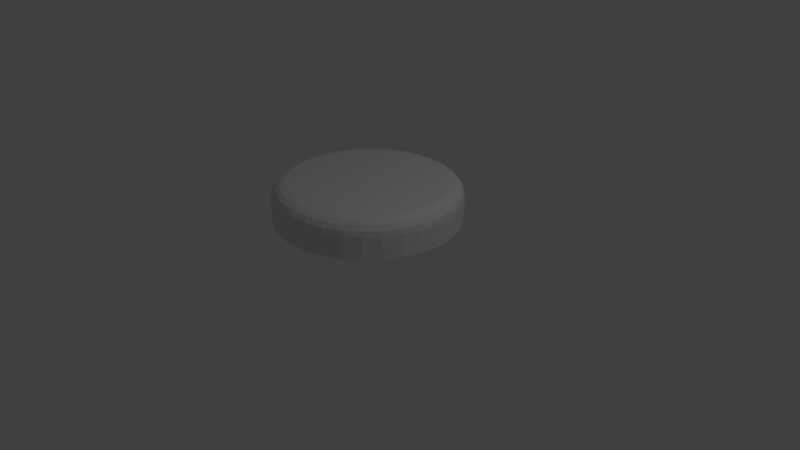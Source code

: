 # Source: number_token_10.blend  (saved by Blender 2.79.0; exported with 4.5.12 LTS)
import bpy
from mathutils import Matrix  # noqa: F401  (used for matrix-valued properties, if any)

bpy.ops.wm.read_factory_settings(use_empty=True)
scene = bpy.context.scene
scene.name = 'Scene'

# ---- collections
col_collection_1 = bpy.data.collections.new('Collection 1'); scene.collection.children.link(col_collection_1)

# ---- world
world_world = bpy.data.worlds.new('World'); scene.world = world_world
world_world.color = (0.05088, 0.05088, 0.05088)
world_world.use_sun_shadow = False
world_world.sun_shadow_jitter_overblur = 0.0
world_world.cycles.sampling_method = 'MANUAL'

# ---- cameras
cam_camera = bpy.data.cameras.new('Camera')
cam_camera.clip_end = 100.0
cam_camera.lens = 35.0
cam_camera.sensor_width = 32.0
cam_camera.sensor_height = 18.0
cam_camera.ortho_scale = 7.314
cam_camera.dof.focus_distance = 0.0
cam_camera.dof.aperture_fstop = 128.0

# ---- lights
light_lamp = bpy.data.lights.new('Lamp', 'POINT')
light_lamp.transmission_factor = 0.0
light_lamp.cutoff_distance = 30.0
light_lamp.energy = 100.0
light_lamp.shadow_buffer_clip_start = 1.001
light_lamp.shadow_soft_size = 0.1
light_lamp.shadow_maximum_resolution = 0.006
light_lamp.use_absolute_resolution = True

# ---- meshes
me_cylinder = bpy.data.meshes.new('Cylinder')
me_cylinder.from_pydata([(-1.748e-08, 1.2, 0.5584), (0.2341, 1.177, 0.5584), (0.4592, 1.109, 0.5584), (0.6667, 0.9978, 0.5584), (0.8485, 0.8485, 0.5584), (0.9978, 0.6667, 0.5584), (1.109, 0.4592, 0.5584), (1.177, 0.2341, 0.5584), (1.2, 3.025e-08, 0.5584), (1.177, -0.2341, 0.5584), (1.109, -0.4592, 0.5584), (0.9978, -0.6667, 0.5584), (0.8485, -0.8485, 0.5584), (0.6667, -0.9978, 0.5584), (0.4592, -1.109, 0.5584), (0.2341, -1.177, 0.5584), (-4.085e-07, -1.2, 0.5584), (-0.2341, -1.177, 0.5584), (-0.4592, -1.109, 0.5584), (-0.6667, -0.9978, 0.5584), (-0.8485, -0.8485, 0.5584), (-0.9978, -0.6667, 0.5584), (-1.109, -0.4592, 0.5584), (-1.177, -0.2341, 0.5584), (-1.2, 1.098e-06, 0.5584), (-1.177, 0.2341, 0.5584), (-1.109, 0.4592, 0.5584), (-0.9978, 0.6667, 0.5584), (-0.8485, 0.8485, 0.5584), (-0.6667, 0.9978, 0.5584), (-0.4592, 1.109, 0.5584), (-0.2341, 1.177, 0.5584), (-1.561e-07, 1.018, 1.032), (-1.748e-08, 1.2, 0.8512), (-1.031e-07, 1.088, 1.018), (-5.799e-08, 1.147, 0.9791), (-2.796e-08, 1.186, 0.9204), (0.1986, 0.9987, 1.032), (0.2341, 1.177, 0.8512), (0.2122, 1.067, 1.018), (0.2237, 1.125, 0.9791), (0.2314, 1.163, 0.9204), (0.3897, 0.9407, 1.032), (0.4592, 1.109, 0.8512), (0.4163, 1.005, 1.018), (0.4388, 1.059, 0.9791), (0.4539, 1.096, 0.9204), (0.5657, 0.8466, 1.032), (0.6667, 0.9978, 0.8512), (0.6043, 0.9045, 1.018), (0.6371, 0.9535, 0.9791), (0.659, 0.9863, 0.9204), (0.72, 0.72, 1.032), (0.8485, 0.8485, 0.8512), (0.7692, 0.7692, 1.018), (0.8109, 0.8109, 0.9791), (0.8387, 0.8387, 0.9204), (0.8466, 0.5657, 1.032), (0.9978, 0.6667, 0.8512), (0.9045, 0.6043, 1.018), (0.9535, 0.6371, 0.9791), (0.9863, 0.659, 0.9204), (0.9407, 0.3897, 1.032), (1.109, 0.4592, 0.8512), (1.005, 0.4163, 1.018), (1.059, 0.4388, 0.9791), (1.096, 0.4539, 0.9204), (0.9987, 0.1986, 1.032), (1.177, 0.2341, 0.8512), (1.067, 0.2122, 1.018), (1.125, 0.2237, 0.9791), (1.163, 0.2314, 0.9204), (1.018, -2.682e-08, 1.032), (1.2, 3.025e-08, 0.8512), (1.088, -4.889e-09, 1.018), (1.147, 1.369e-08, 0.9791), (1.186, 2.584e-08, 0.9204), (0.9987, -0.1986, 1.032), (1.177, -0.2341, 0.8512), (1.067, -0.2122, 1.018), (1.125, -0.2237, 0.9791), (1.163, -0.2314, 0.9204), (0.9407, -0.3897, 1.032), (1.109, -0.4592, 0.8512), (1.005, -0.4163, 1.018), (1.059, -0.4388, 0.9791), (1.096, -0.4539, 0.9204), (0.8466, -0.5657, 1.032), (0.9978, -0.6667, 0.8512), (0.9045, -0.6043, 1.018), (0.9535, -0.6371, 0.9791), (0.9863, -0.659, 0.9204), (0.72, -0.72, 1.032), (0.8485, -0.8485, 0.8512), (0.7692, -0.7692, 1.018), (0.8109, -0.8109, 0.9791), (0.8387, -0.8387, 0.9204), (0.5657, -0.8466, 1.032), (0.6667, -0.9978, 0.8512), (0.6043, -0.9045, 1.018), (0.6371, -0.9535, 0.9791), (0.659, -0.9863, 0.9204), (0.3897, -0.9407, 1.032), (0.4592, -1.109, 0.8512), (0.4163, -1.005, 1.018), (0.4388, -1.059, 0.9791), (0.4539, -1.096, 0.9204), (0.1986, -0.9987, 1.032), (0.2341, -1.177, 0.8512), (0.2122, -1.067, 1.018), (0.2237, -1.125, 0.9791), (0.2314, -1.163, 0.9204), (-2.991e-07, -1.018, 1.032), (-4.085e-07, -1.2, 0.8512), (-3.409e-07, -1.088, 1.018), (-3.765e-07, -1.147, 0.9791), (-4.001e-07, -1.186, 0.9204), (-0.1986, -0.9987, 1.032), (-0.2341, -1.177, 0.8512), (-0.2122, -1.067, 1.018), (-0.2237, -1.125, 0.9791), (-0.2314, -1.163, 0.9204), (-0.3897, -0.9407, 1.032), (-0.4592, -1.109, 0.8512), (-0.4163, -1.005, 1.018), (-0.4388, -1.059, 0.9791), (-0.4539, -1.096, 0.9204), (-0.5657, -0.8466, 1.032), (-0.6667, -0.9978, 0.8512), (-0.6043, -0.9045, 1.018), (-0.6371, -0.9535, 0.9791), (-0.659, -0.9863, 0.9204), (-0.72, -0.72, 1.032), (-0.8485, -0.8485, 0.8512), (-0.7692, -0.7692, 1.018), (-0.8109, -0.8109, 0.9791), (-0.8387, -0.8387, 0.9204), (-0.8466, -0.5657, 1.032), (-0.9978, -0.6667, 0.8512), (-0.9045, -0.6043, 1.018), (-0.9535, -0.6371, 0.9791), (-0.9863, -0.659, 0.9204), (-0.9407, -0.3897, 1.032), (-1.109, -0.4592, 0.8512), (-1.005, -0.4163, 1.018), (-1.059, -0.4388, 0.9791), (-1.096, -0.4539, 0.9204), (-0.9987, -0.1986, 1.032), (-1.177, -0.2341, 0.8512), (-1.067, -0.2122, 1.018), (-1.125, -0.2237, 0.9791), (-1.163, -0.2314, 0.9204), (-1.018, 7.667e-07, 1.032), (-1.2, 1.098e-06, 0.8512), (-1.088, 8.937e-07, 1.018), (-1.147, 1.001e-06, 0.9791), (-1.186, 1.073e-06, 0.9204), (-0.9987, 0.1986, 1.032), (-1.177, 0.2341, 0.8512), (-1.067, 0.2122, 1.018), (-1.125, 0.2237, 0.9791), (-1.163, 0.2314, 0.9204), (-0.9407, 0.3897, 1.032), (-1.109, 0.4592, 0.8512), (-1.005, 0.4163, 1.018), (-1.059, 0.4388, 0.9791), (-1.096, 0.4539, 0.9204), (-0.8466, 0.5657, 1.032), (-0.9978, 0.6667, 0.8512), (-0.9045, 0.6043, 1.018), (-0.9535, 0.6371, 0.9791), (-0.9863, 0.659, 0.9204), (-0.72, 0.72, 1.032), (-0.8485, 0.8485, 0.8512), (-0.7692, 0.7692, 1.018), (-0.8109, 0.8109, 0.9791), (-0.8387, 0.8387, 0.9204), (-0.5657, 0.8466, 1.032), (-0.6667, 0.9978, 0.8512), (-0.6043, 0.9045, 1.018), (-0.6371, 0.9535, 0.9791), (-0.659, 0.9863, 0.9204), (-0.3897, 0.9407, 1.032), (-0.4592, 1.109, 0.8512), (-0.4163, 1.005, 1.018), (-0.4388, 1.059, 0.9791), (-0.4539, 1.096, 0.9204), (-0.1986, 0.9987, 1.032), (-0.2341, 1.177, 0.8512), (-0.2122, 1.067, 1.018), (-0.2237, 1.125, 0.9791), (-0.2314, 1.163, 0.9204)], [], [(31, 188, 33, 0), (2, 43, 48, 3), (3, 48, 53, 4), (4, 53, 58, 5), (5, 58, 63, 6), (6, 63, 68, 7), (7, 68, 73, 8), (8, 73, 78, 9), (9, 78, 83, 10), (10, 83, 88, 11), (11, 88, 93, 12), (12, 93, 98, 13), (13, 98, 103, 14), (14, 103, 108, 15), (15, 108, 113, 16), (16, 113, 118, 17), (17, 118, 123, 18), (18, 123, 128, 19), (19, 128, 133, 20), (20, 133, 138, 21), (21, 138, 143, 22), (22, 143, 148, 23), (23, 148, 153, 24), (24, 153, 158, 25), (25, 158, 163, 26), (26, 163, 168, 27), (27, 168, 173, 28), (28, 173, 178, 29), (29, 178, 183, 30), (30, 183, 188, 31), (0, 33, 38, 1), (1, 38, 43, 2), (0, 1, 2, 3, 4, 5, 6, 7, 8, 9, 10, 11, 12, 13, 14, 15, 16, 17, 18, 19, 20, 21, 22, 23, 24, 25, 26, 27, 28, 29, 30, 31), (38, 33, 36, 41), (41, 36, 35, 40), (40, 35, 34, 39), (39, 34, 32, 37), (43, 38, 41, 46), (46, 41, 40, 45), (45, 40, 39, 44), (44, 39, 37, 42), (48, 43, 46, 51), (51, 46, 45, 50), (50, 45, 44, 49), (49, 44, 42, 47), (53, 48, 51, 56), (56, 51, 50, 55), (55, 50, 49, 54), (54, 49, 47, 52), (58, 53, 56, 61), (61, 56, 55, 60), (60, 55, 54, 59), (59, 54, 52, 57), (63, 58, 61, 66), (66, 61, 60, 65), (65, 60, 59, 64), (64, 59, 57, 62), (68, 63, 66, 71), (71, 66, 65, 70), (70, 65, 64, 69), (69, 64, 62, 67), (73, 68, 71, 76), (76, 71, 70, 75), (75, 70, 69, 74), (74, 69, 67, 72), (78, 73, 76, 81), (81, 76, 75, 80), (80, 75, 74, 79), (79, 74, 72, 77), (83, 78, 81, 86), (86, 81, 80, 85), (85, 80, 79, 84), (84, 79, 77, 82), (88, 83, 86, 91), (91, 86, 85, 90), (90, 85, 84, 89), (89, 84, 82, 87), (93, 88, 91, 96), (96, 91, 90, 95), (95, 90, 89, 94), (94, 89, 87, 92), (98, 93, 96, 101), (101, 96, 95, 100), (100, 95, 94, 99), (99, 94, 92, 97), (103, 98, 101, 106), (106, 101, 100, 105), (105, 100, 99, 104), (104, 99, 97, 102), (108, 103, 106, 111), (111, 106, 105, 110), (110, 105, 104, 109), (109, 104, 102, 107), (113, 108, 111, 116), (116, 111, 110, 115), (115, 110, 109, 114), (114, 109, 107, 112), (118, 113, 116, 121), (121, 116, 115, 120), (120, 115, 114, 119), (119, 114, 112, 117), (123, 118, 121, 126), (126, 121, 120, 125), (125, 120, 119, 124), (124, 119, 117, 122), (128, 123, 126, 131), (131, 126, 125, 130), (130, 125, 124, 129), (129, 124, 122, 127), (133, 128, 131, 136), (136, 131, 130, 135), (135, 130, 129, 134), (134, 129, 127, 132), (138, 133, 136, 141), (141, 136, 135, 140), (140, 135, 134, 139), (139, 134, 132, 137), (143, 138, 141, 146), (146, 141, 140, 145), (145, 140, 139, 144), (144, 139, 137, 142), (148, 143, 146, 151), (151, 146, 145, 150), (150, 145, 144, 149), (149, 144, 142, 147), (153, 148, 151, 156), (156, 151, 150, 155), (155, 150, 149, 154), (154, 149, 147, 152), (158, 153, 156, 161), (161, 156, 155, 160), (160, 155, 154, 159), (159, 154, 152, 157), (163, 158, 161, 166), (166, 161, 160, 165), (165, 160, 159, 164), (164, 159, 157, 162), (168, 163, 166, 171), (171, 166, 165, 170), (170, 165, 164, 169), (169, 164, 162, 167), (173, 168, 171, 176), (176, 171, 170, 175), (175, 170, 169, 174), (174, 169, 167, 172), (178, 173, 176, 181), (181, 176, 175, 180), (180, 175, 174, 179), (179, 174, 172, 177), (183, 178, 181, 186), (186, 181, 180, 185), (185, 180, 179, 184), (184, 179, 177, 182), (188, 183, 186, 191), (191, 186, 185, 190), (190, 185, 184, 189), (189, 184, 182, 187), (33, 188, 191, 36), (36, 191, 190, 35), (35, 190, 189, 34), (34, 189, 187, 32), (37, 32, 187, 182, 177, 172, 167, 162, 157, 152, 147, 142, 137, 132, 127, 122, 117, 112, 107, 102, 97, 92, 87, 82, 77, 72, 67, 62, 57, 52, 47, 42)])
_uv = me_cylinder.uv_layers.new(name='UVMap')
_uv.uv.foreach_set('vector', [0.1021, 0.4999, 0.1413, 0.4522, 0.1773, 0.4763, 0.1481, 0.5306, 0.2536, 0.5626, 0.2598, 0.5012, 0.3031, 0.5012, 0.309, 0.5626, 0.309, 0.5626, 0.3031, 0.5012, 0.3455, 0.4927, 0.3634, 0.5518, 0.3634, 0.5518, 0.3455, 0.4927, 0.3855, 0.4762, 0.4145, 0.5306, 0.4145, 0.5306, 0.3855, 0.4762, 0.4216, 0.4521, 0.4606, 0.4999, 0.4606, 0.4999, 0.4216, 0.4521, 0.4522, 0.4215, 0.4998, 0.4607, 0.4998, 0.4607, 0.4522, 0.4215, 0.4762, 0.3854, 0.5306, 0.4146, 0.5306, 0.4146, 0.4762, 0.3854, 0.4928, 0.3454, 0.5519, 0.3634, 0.5519, 0.3634, 0.4928, 0.3454, 0.5013, 0.3029, 0.5627, 0.3091, 0.5627, 0.3091, 0.5013, 0.3029, 0.5013, 0.2596, 0.5627, 0.2536, 0.5627, 0.2536, 0.5013, 0.2596, 0.4928, 0.2171, 0.5519, 0.1993, 0.5519, 0.1993, 0.4928, 0.2171, 0.4762, 0.1771, 0.5307, 0.1481, 0.5307, 0.1481, 0.4762, 0.1771, 0.4521, 0.1411, 0.4999, 0.1021, 0.4999, 0.1021, 0.4521, 0.1411, 0.4215, 0.1105, 0.4607, 0.06289, 0.4607, 0.06289, 0.4215, 0.1105, 0.3855, 0.08648, 0.4147, 0.03211, 0.4147, 0.03211, 0.3855, 0.08648, 0.3455, 0.06993, 0.3635, 0.01091, 0.3635, 0.01091, 0.3455, 0.06993, 0.303, 0.0615, 0.3091, 0.0001026, 0.3091, 0.0001026, 0.303, 0.0615, 0.2597, 0.06152, 0.2537, 9.996e-05, 0.2537, 9.996e-05, 0.2597, 0.06152, 0.2172, 0.06998, 0.1994, 0.0109, 0.1994, 0.0109, 0.2172, 0.06998, 0.1772, 0.08657, 0.1482, 0.0321, 0.1482, 0.0321, 0.1772, 0.08657, 0.1412, 0.1106, 0.1021, 0.06287, 0.1021, 0.06287, 0.1412, 0.1106, 0.1106, 0.1413, 0.06295, 0.102, 0.06295, 0.102, 0.1106, 0.1413, 0.08653, 0.1773, 0.03215, 0.1481, 0.03215, 0.1481, 0.08653, 0.1773, 0.06996, 0.2173, 0.01093, 0.1993, 0.01093, 0.1993, 0.06996, 0.2173, 0.06152, 0.2598, 0.00011, 0.2536, 0.00011, 0.2536, 0.06152, 0.2598, 0.06153, 0.3031, 9.996e-05, 0.3091, 9.996e-05, 0.3091, 0.06153, 0.3031, 0.06999, 0.3456, 0.0109, 0.3634, 0.0109, 0.3634, 0.06999, 0.3456, 0.08657, 0.3856, 0.0321, 0.4146, 0.0321, 0.4146, 0.08657, 0.3856, 0.1106, 0.4216, 0.06289, 0.4607, 0.06289, 0.4607, 0.1106, 0.4216, 0.1413, 0.4522, 0.1021, 0.4999, 0.1481, 0.5306, 0.1773, 0.4763, 0.2173, 0.4928, 0.1993, 0.5518, 0.1993, 0.5518, 0.2173, 0.4928, 0.2598, 0.5012, 0.2536, 0.5626, 0.3222, 0.5877, 0.3579, 0.6116, 0.3884, 0.6421, 0.4123, 0.6778, 0.4288, 0.7176, 0.4372, 0.7598, 0.4372, 0.8029, 0.4288, 0.8451, 0.4123, 0.8849, 0.3884, 0.9207, 0.3579, 0.9511, 0.3222, 0.975, 0.2824, 0.9915, 0.2402, 0.9999, 0.1971, 0.9999, 0.1549, 0.9915, 0.1151, 0.975, 0.07933, 0.9511, 0.04889, 0.9207, 0.02497, 0.8849, 0.008499, 0.8451, 0.0001001, 0.8029, 9.996e-05, 0.7598, 0.008498, 0.7176, 0.02497, 0.6778, 0.04889, 0.6421, 0.07933, 0.6116, 0.1151, 0.5877, 0.1549, 0.5712, 0.1971, 0.5628, 0.2402, 0.5628, 0.2824, 0.5712, 0.2173, 0.4928, 0.1773, 0.4763, 0.1833, 0.4649, 0.221, 0.4805, 0.221, 0.4805, 0.1833, 0.4649, 0.1891, 0.454, 0.2245, 0.4687, 0.2245, 0.4687, 0.1891, 0.454, 0.1947, 0.4433, 0.228, 0.4571, 0.228, 0.4571, 0.1947, 0.4433, 0.2004, 0.4328, 0.2315, 0.4456, 0.2598, 0.5012, 0.2173, 0.4928, 0.221, 0.4805, 0.261, 0.4885, 0.261, 0.4885, 0.221, 0.4805, 0.2245, 0.4687, 0.2621, 0.4762, 0.2621, 0.4762, 0.2245, 0.4687, 0.228, 0.4571, 0.2633, 0.4641, 0.2633, 0.4641, 0.228, 0.4571, 0.2315, 0.4456, 0.2645, 0.4522, 0.3031, 0.5012, 0.2598, 0.5012, 0.261, 0.4885, 0.3018, 0.4885, 0.3018, 0.4885, 0.261, 0.4885, 0.2621, 0.4762, 0.3005, 0.4762, 0.3005, 0.4762, 0.2621, 0.4762, 0.2633, 0.4641, 0.2993, 0.4641, 0.2993, 0.4641, 0.2633, 0.4641, 0.2645, 0.4522, 0.2981, 0.4522, 0.3455, 0.4927, 0.3031, 0.5012, 0.3018, 0.4885, 0.3418, 0.4805, 0.3418, 0.4805, 0.3018, 0.4885, 0.3005, 0.4762, 0.3381, 0.4687, 0.3381, 0.4687, 0.3005, 0.4762, 0.2993, 0.4641, 0.3346, 0.4571, 0.3346, 0.4571, 0.2993, 0.4641, 0.2981, 0.4522, 0.3311, 0.4457, 0.3855, 0.4762, 0.3455, 0.4927, 0.3418, 0.4805, 0.3795, 0.4649, 0.3795, 0.4649, 0.3418, 0.4805, 0.3381, 0.4687, 0.3736, 0.454, 0.3736, 0.454, 0.3381, 0.4687, 0.3346, 0.4571, 0.3679, 0.4433, 0.3679, 0.4433, 0.3346, 0.4571, 0.3311, 0.4457, 0.3622, 0.4328, 0.4216, 0.4521, 0.3855, 0.4762, 0.3795, 0.4649, 0.4134, 0.4422, 0.4134, 0.4422, 0.3795, 0.4649, 0.3736, 0.454, 0.4055, 0.4327, 0.4055, 0.4327, 0.3736, 0.454, 0.3679, 0.4433, 0.3978, 0.4233, 0.3978, 0.4233, 0.3679, 0.4433, 0.3622, 0.4328, 0.3902, 0.4141, 0.4522, 0.4215, 0.4216, 0.4521, 0.4134, 0.4422, 0.4422, 0.4133, 0.4422, 0.4133, 0.4134, 0.4422, 0.4055, 0.4327, 0.4326, 0.4055, 0.4326, 0.4055, 0.4055, 0.4327, 0.3978, 0.4233, 0.4233, 0.3979, 0.4233, 0.3979, 0.3978, 0.4233, 0.3902, 0.4141, 0.414, 0.3903, 0.4762, 0.3854, 0.4522, 0.4215, 0.4422, 0.4133, 0.4649, 0.3794, 0.4649, 0.3794, 0.4422, 0.4133, 0.4326, 0.4055, 0.454, 0.3736, 0.454, 0.3736, 0.4326, 0.4055, 0.4233, 0.3979, 0.4433, 0.3679, 0.4433, 0.3679, 0.4233, 0.3979, 0.414, 0.3903, 0.4327, 0.3623, 0.4928, 0.3454, 0.4762, 0.3854, 0.4649, 0.3794, 0.4805, 0.3417, 0.4805, 0.3417, 0.4649, 0.3794, 0.454, 0.3736, 0.4687, 0.3382, 0.4687, 0.3382, 0.454, 0.3736, 0.4433, 0.3679, 0.4571, 0.3347, 0.4571, 0.3347, 0.4433, 0.3679, 0.4327, 0.3623, 0.4456, 0.3312, 0.5013, 0.3029, 0.4928, 0.3454, 0.4805, 0.3417, 0.4885, 0.3017, 0.4885, 0.3017, 0.4805, 0.3417, 0.4687, 0.3382, 0.4762, 0.3005, 0.4762, 0.3005, 0.4687, 0.3382, 0.4571, 0.3347, 0.4642, 0.2994, 0.4642, 0.2994, 0.4571, 0.3347, 0.4456, 0.3312, 0.4522, 0.2982, 0.5013, 0.2596, 0.5013, 0.3029, 0.4885, 0.3017, 0.4885, 0.2609, 0.4885, 0.2609, 0.4885, 0.3017, 0.4762, 0.3005, 0.4762, 0.2622, 0.4762, 0.2622, 0.4762, 0.3005, 0.4642, 0.2994, 0.4642, 0.2634, 0.4642, 0.2634, 0.4642, 0.2994, 0.4522, 0.2982, 0.4522, 0.2645, 0.4928, 0.2171, 0.5013, 0.2596, 0.4885, 0.2609, 0.4805, 0.2209, 0.4805, 0.2209, 0.4885, 0.2609, 0.4762, 0.2622, 0.4687, 0.2245, 0.4687, 0.2245, 0.4762, 0.2622, 0.4642, 0.2634, 0.4572, 0.2281, 0.4572, 0.2281, 0.4642, 0.2634, 0.4522, 0.2645, 0.4457, 0.2315, 0.4762, 0.1771, 0.4928, 0.2171, 0.4805, 0.2209, 0.4649, 0.1832, 0.4649, 0.1832, 0.4805, 0.2209, 0.4687, 0.2245, 0.4541, 0.1891, 0.4541, 0.1891, 0.4687, 0.2245, 0.4572, 0.2281, 0.4434, 0.1948, 0.4434, 0.1948, 0.4572, 0.2281, 0.4457, 0.2315, 0.4328, 0.2005, 0.4521, 0.1411, 0.4762, 0.1771, 0.4649, 0.1832, 0.4423, 0.1493, 0.4423, 0.1493, 0.4649, 0.1832, 0.4541, 0.1891, 0.4327, 0.1572, 0.4327, 0.1572, 0.4541, 0.1891, 0.4434, 0.1948, 0.4234, 0.1649, 0.4234, 0.1649, 0.4434, 0.1948, 0.4328, 0.2005, 0.4142, 0.1725, 0.4215, 0.1105, 0.4521, 0.1411, 0.4423, 0.1493, 0.4134, 0.1205, 0.4134, 0.1205, 0.4423, 0.1493, 0.4327, 0.1572, 0.4056, 0.1301, 0.4056, 0.1301, 0.4327, 0.1572, 0.4234, 0.1649, 0.398, 0.1394, 0.398, 0.1394, 0.4234, 0.1649, 0.4142, 0.1725, 0.3904, 0.1487, 0.3855, 0.08648, 0.4215, 0.1105, 0.4134, 0.1205, 0.3795, 0.09781, 0.3795, 0.09781, 0.4134, 0.1205, 0.4056, 0.1301, 0.3737, 0.1087, 0.3737, 0.1087, 0.4056, 0.1301, 0.398, 0.1394, 0.368, 0.1194, 0.368, 0.1194, 0.398, 0.1394, 0.3904, 0.1487, 0.3624, 0.13, 0.3455, 0.06993, 0.3855, 0.08648, 0.3795, 0.09781, 0.3418, 0.08222, 0.3418, 0.08222, 0.3795, 0.09781, 0.3737, 0.1087, 0.3383, 0.09406, 0.3383, 0.09406, 0.3737, 0.1087, 0.368, 0.1194, 0.3348, 0.1056, 0.3348, 0.1056, 0.368, 0.1194, 0.3624, 0.13, 0.3313, 0.1171, 0.303, 0.0615, 0.3455, 0.06993, 0.3418, 0.08222, 0.3018, 0.07427, 0.3018, 0.07427, 0.3418, 0.08222, 0.3383, 0.09406, 0.3006, 0.08657, 0.3006, 0.08657, 0.3383, 0.09406, 0.3348, 0.1056, 0.2995, 0.09861, 0.2995, 0.09861, 0.3348, 0.1056, 0.3313, 0.1171, 0.2983, 0.1105, 0.2597, 0.06152, 0.303, 0.0615, 0.3018, 0.07427, 0.261, 0.07428, 0.261, 0.07428, 0.3018, 0.07427, 0.3006, 0.08657, 0.2623, 0.08657, 0.2623, 0.08657, 0.3006, 0.08657, 0.2995, 0.09861, 0.2635, 0.09861, 0.2635, 0.09861, 0.2995, 0.09861, 0.2983, 0.1105, 0.2647, 0.1105, 0.2172, 0.06998, 0.2597, 0.06152, 0.261, 0.07428, 0.221, 0.08224, 0.221, 0.08224, 0.261, 0.07428, 0.2623, 0.08657, 0.2246, 0.09406, 0.2246, 0.09406, 0.2623, 0.08657, 0.2635, 0.09861, 0.2282, 0.1056, 0.2282, 0.1056, 0.2635, 0.09861, 0.2647, 0.1105, 0.2317, 0.1171, 0.1772, 0.08657, 0.2172, 0.06998, 0.221, 0.08224, 0.1833, 0.09786, 0.1833, 0.09786, 0.221, 0.08224, 0.2246, 0.09406, 0.1892, 0.1087, 0.1892, 0.1087, 0.2246, 0.09406, 0.2282, 0.1056, 0.1949, 0.1194, 0.1949, 0.1194, 0.2282, 0.1056, 0.2317, 0.1171, 0.2006, 0.13, 0.1412, 0.1106, 0.1772, 0.08657, 0.1833, 0.09786, 0.1494, 0.1205, 0.1494, 0.1205, 0.1833, 0.09786, 0.1892, 0.1087, 0.1573, 0.1301, 0.1573, 0.1301, 0.1892, 0.1087, 0.1949, 0.1194, 0.165, 0.1394, 0.165, 0.1394, 0.1949, 0.1194, 0.2006, 0.13, 0.1726, 0.1486, 0.1106, 0.1413, 0.1412, 0.1106, 0.1494, 0.1205, 0.1205, 0.1494, 0.1205, 0.1494, 0.1494, 0.1205, 0.1573, 0.1301, 0.1301, 0.1572, 0.1301, 0.1572, 0.1573, 0.1301, 0.165, 0.1394, 0.1395, 0.1648, 0.1395, 0.1648, 0.165, 0.1394, 0.1726, 0.1486, 0.1488, 0.1724, 0.08653, 0.1773, 0.1106, 0.1413, 0.1205, 0.1494, 0.09786, 0.1833, 0.09786, 0.1833, 0.1205, 0.1494, 0.1301, 0.1572, 0.1088, 0.1891, 0.1088, 0.1891, 0.1301, 0.1572, 0.1395, 0.1648, 0.1195, 0.1948, 0.1195, 0.1948, 0.1395, 0.1648, 0.1488, 0.1724, 0.13, 0.2004, 0.06996, 0.2173, 0.08653, 0.1773, 0.09786, 0.1833, 0.08225, 0.221, 0.08225, 0.221, 0.09786, 0.1833, 0.1088, 0.1891, 0.09409, 0.2245, 0.09409, 0.2245, 0.1088, 0.1891, 0.1195, 0.1948, 0.1057, 0.228, 0.1057, 0.228, 0.1195, 0.1948, 0.13, 0.2004, 0.1171, 0.2315, 0.06152, 0.2598, 0.06996, 0.2173, 0.08225, 0.221, 0.07429, 0.261, 0.07429, 0.261, 0.08225, 0.221, 0.09409, 0.2245, 0.08659, 0.2622, 0.08659, 0.2622, 0.09409, 0.2245, 0.1057, 0.228, 0.09863, 0.2633, 0.09863, 0.2633, 0.1057, 0.228, 0.1171, 0.2315, 0.1106, 0.2645, 0.06153, 0.3031, 0.06152, 0.2598, 0.07429, 0.261, 0.07429, 0.3018, 0.07429, 0.3018, 0.07429, 0.261, 0.08659, 0.2622, 0.08659, 0.3005, 0.08659, 0.3005, 0.08659, 0.2622, 0.09863, 0.2633, 0.09862, 0.2993, 0.09862, 0.2993, 0.09863, 0.2633, 0.1106, 0.2645, 0.1105, 0.2982, 0.06999, 0.3456, 0.06153, 0.3031, 0.07429, 0.3018, 0.08225, 0.3418, 0.08225, 0.3418, 0.07429, 0.3018, 0.08659, 0.3005, 0.09406, 0.3382, 0.09406, 0.3382, 0.08659, 0.3005, 0.09862, 0.2993, 0.1056, 0.3346, 0.1056, 0.3346, 0.09862, 0.2993, 0.1105, 0.2982, 0.1171, 0.3312, 0.08657, 0.3856, 0.06999, 0.3456, 0.08225, 0.3418, 0.09787, 0.3795, 0.09787, 0.3795, 0.08225, 0.3418, 0.09406, 0.3382, 0.1087, 0.3736, 0.1087, 0.3736, 0.09406, 0.3382, 0.1056, 0.3346, 0.1194, 0.3679, 0.1194, 0.3679, 0.1056, 0.3346, 0.1171, 0.3312, 0.13, 0.3623, 0.1106, 0.4216, 0.08657, 0.3856, 0.09787, 0.3795, 0.1205, 0.4134, 0.1205, 0.4134, 0.09787, 0.3795, 0.1087, 0.3736, 0.1301, 0.4056, 0.1301, 0.4056, 0.1087, 0.3736, 0.1194, 0.3679, 0.1394, 0.3979, 0.1394, 0.3979, 0.1194, 0.3679, 0.13, 0.3623, 0.1486, 0.3903, 0.1413, 0.4522, 0.1106, 0.4216, 0.1205, 0.4134, 0.1494, 0.4423, 0.1494, 0.4423, 0.1205, 0.4134, 0.1301, 0.4056, 0.1572, 0.4327, 0.1572, 0.4327, 0.1301, 0.4056, 0.1394, 0.3979, 0.1648, 0.4233, 0.1648, 0.4233, 0.1394, 0.3979, 0.1486, 0.3903, 0.1724, 0.4141, 0.1773, 0.4763, 0.1413, 0.4522, 0.1494, 0.4423, 0.1833, 0.4649, 0.1833, 0.4649, 0.1494, 0.4423, 0.1572, 0.4327, 0.1891, 0.454, 0.1891, 0.454, 0.1572, 0.4327, 0.1648, 0.4233, 0.1947, 0.4433, 0.1947, 0.4433, 0.1648, 0.4233, 0.1724, 0.4141, 0.2004, 0.4328, 0.2315, 0.4456, 0.2004, 0.4328, 0.1724, 0.4141, 0.1486, 0.3903, 0.13, 0.3623, 0.1171, 0.3312, 0.1105, 0.2982, 0.1106, 0.2645, 0.1171, 0.2315, 0.13, 0.2004, 0.1488, 0.1724, 0.1726, 0.1486, 0.2006, 0.13, 0.2317, 0.1171, 0.2647, 0.1105, 0.2983, 0.1105, 0.3313, 0.1171, 0.3624, 0.13, 0.3904, 0.1487, 0.4142, 0.1725, 0.4328, 0.2005, 0.4457, 0.2315, 0.4522, 0.2645, 0.4522, 0.2982, 0.4456, 0.3312, 0.4327, 0.3623, 0.414, 0.3903, 0.3902, 0.4141, 0.3622, 0.4328, 0.3311, 0.4457, 0.2981, 0.4522, 0.2645, 0.4522])
me_cylinder.use_remesh_preserve_volume = False
me_cylinder.use_remesh_preserve_attributes = False
me_cylinder.use_mirror_vertex_groups = False
me_cylinder.update()

# ---- objects
ob_cylinder = bpy.data.objects.new('Cylinder', me_cylinder)
ob_lamp = bpy.data.objects.new('Lamp', light_lamp)
ob_camera = bpy.data.objects.new('Camera', cam_camera)

# ---- transforms, parenting, visibility, modifiers, constraints
ob_cylinder.location = (0.0, 0.0, 0.0)
ob_cylinder.lineart.crease_threshold = 0.0
ob_lamp.location = (4.076, 1.005, 5.904)
ob_lamp.rotation_euler = (0.6503, 0.05522, 1.866)
ob_lamp.lock_rotations_4d = False
ob_lamp.empty_display_type = 'ARROWS'
ob_lamp.color = (0.0, 0.0, 0.0, 0.0)
ob_lamp.lineart.crease_threshold = 0.0
ob_camera.location = (7.481, -6.508, 5.344)
ob_camera.rotation_euler = (1.109, 0.0, 0.8149)
ob_camera.lock_rotations_4d = False
ob_camera.empty_display_type = 'ARROWS'
ob_camera.color = (0.0, 0.0, 0.0, 0.0)
ob_camera.display_type = 'WIRE'
ob_camera.lineart.crease_threshold = 0.0

# ---- collection membership
col_collection_1.objects.link(ob_cylinder)
col_collection_1.objects.link(ob_lamp)
col_collection_1.objects.link(ob_camera)

# ---- scene / render settings (as saved in the file)
scene.camera = ob_camera
scene.frame_start = 1; scene.frame_end = 250; scene.frame_set(1)
scene.render.engine = 'BLENDER_EEVEE_NEXT'
scene.render.resolution_percentage = 50
scene.render.dither_intensity = 0.0
scene.cycles.use_denoising = False
scene.cycles.samples = 128
scene.cycles.sampling_pattern = 'TABULATED_SOBOL'
scene.cycles.use_adaptive_sampling = False
scene.cycles.use_light_tree = False
scene.cycles.blur_glossy = 0.0
scene.cycles.sample_clamp_indirect = 0.0
scene.view_settings.view_transform = 'Standard'
bpy.context.view_layer.update()
